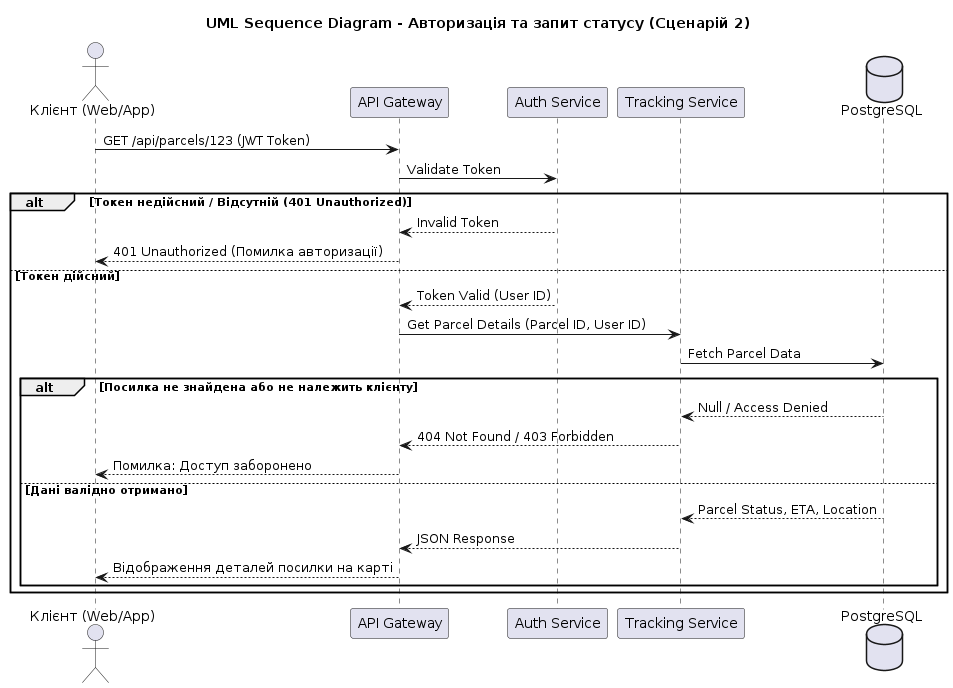

The diagram above was rendered by PlantUML. Its source (embedded in the PNG):
@startuml
title UML Sequence Diagram - Авторизація та запит статусу (Сценарій 2)

actor Customer as "Клієнт (Web/App)"
participant API as "API Gateway"
participant Auth as "Auth Service"
participant Tracking as "Tracking Service"
database DB as "PostgreSQL"

Customer -> API: GET /api/parcels/123 (JWT Token)
API -> Auth: Validate Token

alt Токен недійсний / Відсутній (401 Unauthorized)
    Auth --> API: Invalid Token
    API --> Customer: 401 Unauthorized (Помилка авторизації)
else Токен дійсний
    Auth --> API: Token Valid (User ID)
    API -> Tracking: Get Parcel Details (Parcel ID, User ID)
    Tracking -> DB: Fetch Parcel Data
    
    alt Посилка не знайдена або не належить клієнту
        DB --> Tracking: Null / Access Denied
        Tracking --> API: 404 Not Found / 403 Forbidden
        API --> Customer: Помилка: Доступ заборонено
    else Дані валідно отримано
        DB --> Tracking: Parcel Status, ETA, Location
        Tracking --> API: JSON Response
        API --> Customer: Відображення деталей посилки на карті
    end
end
@enduml